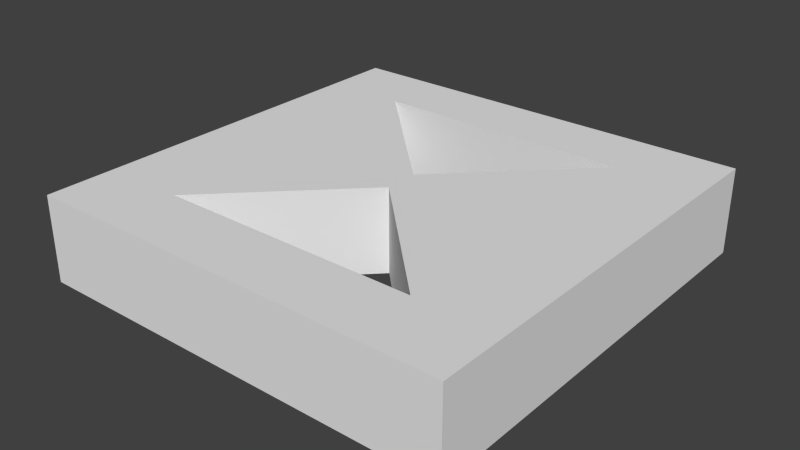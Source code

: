 # Source: runeVortex.blend  (saved by Blender 2.68.0; exported with 4.5.12 LTS)
import bpy
from mathutils import Matrix  # noqa: F401  (used for matrix-valued properties, if any)

bpy.ops.wm.read_factory_settings(use_empty=True)
scene = bpy.context.scene
scene.name = 'Scene'

# ---- collections
col_collection_1 = bpy.data.collections.new('Collection 1'); scene.collection.children.link(col_collection_1)

# ---- world
world_world = bpy.data.worlds.new('World'); scene.world = world_world
world_world.color = (0.05088, 0.05088, 0.05088)
world_world.use_sun_shadow = False
world_world.sun_shadow_jitter_overblur = 0.0
world_world.cycles.sampling_method = 'MANUAL'
world_world.cycles.sample_map_resolution = 256

# ---- meshes
me_circle = bpy.data.meshes.new('Circle')
me_circle.from_pydata([(0.0, 1.0, 0.0), (-0.866, -0.5, 0.0), (0.866, -0.5, 0.0)], [(1, 0), (2, 1), (0, 2)], [])
me_circle.use_remesh_preserve_volume = False
me_circle.use_remesh_preserve_attributes = False
me_circle.use_mirror_vertex_groups = False
me_circle.update()
me_plane = bpy.data.meshes.new('Plane')
me_plane.from_pydata([(1.0, -1.0, 0.0), (-1.0, -1.0, 0.0), (1.0, 1.0, 0.0), (-1.0, 1.0, 0.0), (1.0, 0.0, 0.0), (-1.0, 0.0, 0.0), (-0.6096, -0.6765, 0.0), (0.0, -0.07066, 0.0), (0.6096, -0.6765, 0.0), (0.6096, 0.6926, 0.0), (-4.47e-08, 0.08674, 0.0), (-0.6096, 0.6926, 0.0), (1.0, -1.0, 0.4), (-1.0, -1.0, 0.4), (1.0, 1.0, 0.4), (-1.0, 1.0, 0.4), (1.0, 0.0, 0.4), (-1.0, 0.0, 0.4), (-0.6096, -0.6765, 0.4), (0.0, -0.07066, 0.4), (0.6096, -0.6765, 0.4), (0.6096, 0.6926, 0.4), (-4.47e-08, 0.08674, 0.4), (-0.6096, 0.6926, 0.4)], [], [(1, 6, 8, 0), (5, 4, 0, 8, 7, 6, 1), (3, 2, 9, 11), (5, 3, 11, 10, 9, 2, 4), (13, 12, 20, 18), (17, 13, 18, 19, 20, 12, 16), (15, 23, 21, 14), (17, 16, 14, 21, 22, 23, 15), (10, 11, 23, 22), (6, 7, 19, 18), (5, 1, 13, 17), (7, 8, 20, 19), (0, 4, 16, 12), (3, 5, 17, 15), (11, 9, 21, 23), (1, 0, 12, 13), (8, 6, 18, 20), (2, 3, 15, 14), (9, 10, 22, 21), (4, 2, 14, 16)])
me_plane.use_remesh_preserve_volume = False
me_plane.use_remesh_preserve_attributes = False
me_plane.use_mirror_vertex_groups = False
me_plane.update()

# ---- objects
ob_circle = bpy.data.objects.new('Circle', me_circle)
ob_plane = bpy.data.objects.new('Plane', me_plane)

# ---- transforms, parenting, visibility, modifiers, constraints
ob_circle.location = (0.0, 0.4906, 0.0)
ob_circle.rotation_euler = (0.0, -0.0, -3.142)
ob_circle.scale = (0.7039, 0.4039, 0.4039)
ob_circle.hide_viewport = True
ob_circle.lineart.crease_threshold = 0.0
ob_plane.location = (0.0, 0.0, 0.0)
ob_plane.lineart.crease_threshold = 0.0

# ---- collection membership
col_collection_1.objects.link(ob_circle)
col_collection_1.objects.link(ob_plane)

# ---- scene / render settings (as saved in the file)
scene.frame_start = 1; scene.frame_end = 250; scene.frame_set(1)
scene.render.engine = 'BLENDER_EEVEE_NEXT'
scene.render.image_settings.color_mode = 'RGB'
scene.render.image_settings.compression = 90
scene.render.resolution_percentage = 50
scene.render.dither_intensity = 0.0
scene.cycles.use_denoising = False
scene.cycles.samples = 10
scene.cycles.sampling_pattern = 'TABULATED_SOBOL'
scene.cycles.light_sampling_threshold = 0.0
scene.cycles.use_adaptive_sampling = False
scene.cycles.use_light_tree = False
scene.cycles.blur_glossy = 0.0
scene.cycles.volume_bounces = 1
scene.cycles.pixel_filter_type = 'GAUSSIAN'
scene.cycles.sample_clamp_indirect = 0.0
scene.view_settings.view_transform = 'Standard'
bpy.context.view_layer.update()

# ---- added for rendering (the .blend has no active camera and no usable light): camera, sun
cam_auto = bpy.data.cameras.new('AutoCamera')
cam_auto.lens = 50.0
cam_auto.sensor_width = 36.0
cam_auto.clip_end = 1000.0
ob_auto_camera = bpy.data.objects.new('AutoCamera', cam_auto)
scene.collection.objects.link(ob_auto_camera)
ob_auto_camera.location = (2.64297, -3.17156, 2.31438)
ob_auto_camera.rotation_euler = (1.09748, -7.21219e-08, 0.694738)
scene.camera = ob_auto_camera
light_auto_sun = bpy.data.lights.new('AutoSun', 'SUN')
light_auto_sun.energy = 3.0
light_auto_sun.angle = 0.0523599
ob_auto_sun = bpy.data.objects.new('AutoSun', light_auto_sun)
scene.collection.objects.link(ob_auto_sun)
ob_auto_sun.rotation_euler = (0.872665, 0.174533, 0.523599)
bpy.context.view_layer.update()
